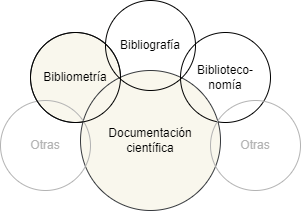

The diagram above was exported from draw.io. Its source (the exported page's mxGraphModel, read from the mxfile embedded in the PNG):
<mxGraphModel dx="568" dy="297" grid="1" gridSize="10" guides="1" tooltips="1" connect="1" arrows="1" fold="1" page="1" pageScale="1" pageWidth="1200" pageHeight="1920" math="0" shadow="0">
  <root>
    <mxCell id="0" />
    <mxCell id="1" parent="0" />
    <mxCell id="WMqe0TE6jHCT9Su56onw-2" value="Bibliometría" style="ellipse;whiteSpace=wrap;html=1;aspect=fixed;fillColor=#f9f7ed;strokeColor=#36393d;" vertex="1" parent="1">
      <mxGeometry x="240" y="122" width="90" height="90" as="geometry" />
    </mxCell>
    <mxCell id="WMqe0TE6jHCT9Su56onw-1" value="Documentación&lt;br&gt;científica" style="ellipse;whiteSpace=wrap;html=1;aspect=fixed;fillColor=#f9f7ed;strokeColor=#36393d;" vertex="1" parent="1">
      <mxGeometry x="290" y="160" width="140" height="140" as="geometry" />
    </mxCell>
    <mxCell id="WMqe0TE6jHCT9Su56onw-3" value="Bibliografía&lt;span style=&quot;color: rgba(0, 0, 0, 0); font-family: monospace; font-size: 0px; text-align: start;&quot;&gt;%3CmxGraphModel%3E%3Croot%3E%3CmxCell%20id%3D%220%22%2F%3E%3CmxCell%20id%3D%221%22%20parent%3D%220%22%2F%3E%3CmxCell%20id%3D%222%22%20value%3D%22Bibliometr%C3%ADa%22%20style%3D%22ellipse%3BwhiteSpace%3Dwrap%3Bhtml%3D1%3Baspect%3Dfixed%3BfillColor%3Dnone%3B%22%20vertex%3D%221%22%20parent%3D%221%22%3E%3CmxGeometry%20x%3D%22280%22%20y%3D%2290%22%20width%3D%2280%22%20height%3D%2280%22%20as%3D%22geometry%22%2F%3E%3C%2FmxCell%3E%3C%2Froot%3E%3C%2FmxGraphModel%3E&lt;/span&gt;" style="ellipse;whiteSpace=wrap;html=1;aspect=fixed;fillColor=none;" vertex="1" parent="1">
      <mxGeometry x="315" y="90" width="90" height="90" as="geometry" />
    </mxCell>
    <mxCell id="WMqe0TE6jHCT9Su56onw-4" value="Biblioteco-&lt;br&gt;nomía" style="ellipse;whiteSpace=wrap;html=1;aspect=fixed;fillColor=none;" vertex="1" parent="1">
      <mxGeometry x="390" y="122" width="90" height="90" as="geometry" />
    </mxCell>
    <mxCell id="WMqe0TE6jHCT9Su56onw-6" value="&lt;font color=&quot;#b3b3b3&quot;&gt;Otras&lt;/font&gt;&lt;span style=&quot;color: rgba(0, 0, 0, 0); font-family: monospace; font-size: 0px; text-align: start;&quot;&gt;%3CmxGraphModel%3E%3Croot%3E%3CmxCell%20id%3D%220%22%2F%3E%3CmxCell%20id%3D%221%22%20parent%3D%220%22%2F%3E%3CmxCell%20id%3D%222%22%20value%3D%22Bibliometr%C3%ADa%22%20style%3D%22ellipse%3BwhiteSpace%3Dwrap%3Bhtml%3D1%3Baspect%3Dfixed%3BfillColor%3Dnone%3B%22%20vertex%3D%221%22%20parent%3D%221%22%3E%3CmxGeometry%20x%3D%22240%22%20y%3D%22122%22%20width%3D%2290%22%20height%3D%2290%22%20as%3D%22geometry%22%2F%3E%3C%2FmxCell%3E%3C%2Froot%3E%3C%2FmxGraphModel%3E&lt;/span&gt;" style="ellipse;whiteSpace=wrap;html=1;aspect=fixed;fillColor=none;strokeColor=#B3B3B3;" vertex="1" parent="1">
      <mxGeometry x="210" y="190" width="90" height="90" as="geometry" />
    </mxCell>
    <mxCell id="WMqe0TE6jHCT9Su56onw-8" value="&lt;font color=&quot;#b3b3b3&quot;&gt;Otras&lt;/font&gt;&lt;span style=&quot;color: rgba(0, 0, 0, 0); font-family: monospace; font-size: 0px; text-align: start;&quot;&gt;%3CmxGraphModel%3E%3Croot%3E%3CmxCell%20id%3D%220%22%2F%3E%3CmxCell%20id%3D%221%22%20parent%3D%220%22%2F%3E%3CmxCell%20id%3D%222%22%20value%3D%22Bibliometr%C3%ADa%22%20style%3D%22ellipse%3BwhiteSpace%3Dwrap%3Bhtml%3D1%3Baspect%3Dfixed%3BfillColor%3Dnone%3B%22%20vertex%3D%221%22%20parent%3D%221%22%3E%3CmxGeometry%20x%3D%22240%22%20y%3D%22122%22%20width%3D%2290%22%20height%3D%2290%22%20as%3D%22geometry%22%2F%3E%3C%2FmxCell%3E%3C%2Froot%3E%3C%2FmxGraphModel%3E&lt;/span&gt;" style="ellipse;whiteSpace=wrap;html=1;aspect=fixed;fillColor=none;strokeColor=#B3B3B3;" vertex="1" parent="1">
      <mxGeometry x="420" y="190" width="90" height="90" as="geometry" />
    </mxCell>
    <mxCell id="WMqe0TE6jHCT9Su56onw-10" value="" style="ellipse;whiteSpace=wrap;html=1;aspect=fixed;fillColor=none;" vertex="1" parent="1">
      <mxGeometry x="240" y="122" width="90" height="90" as="geometry" />
    </mxCell>
  </root>
</mxGraphModel>